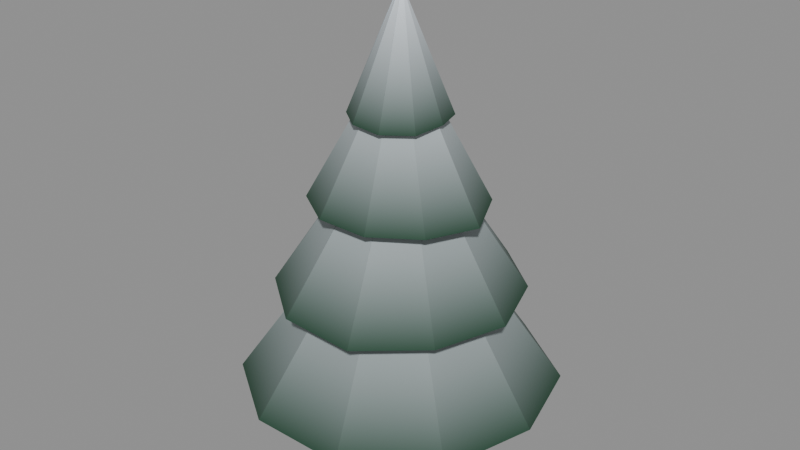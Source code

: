 # Source: tree_snowpine.blend  (saved by Blender 5.2.45; exported with 4.5.12 LTS)
import bpy
from mathutils import Matrix  # noqa: F401  (used for matrix-valued properties, if any)

bpy.ops.wm.read_factory_settings(use_empty=True)
scene = bpy.context.scene
scene.name = 'Scene'

# ---- materials (node trees are filled in below, after node groups)
mat_bark = bpy.data.materials.new('bark')
mat_snowpine_v = bpy.data.materials.new('snowpine_v')

# ---- material node trees
mat_bark.use_nodes = True; mat_bark.node_tree.nodes.clear()
_N = mat_bark.node_tree.nodes; _L = mat_bark.node_tree.links
n0 = _N.new('ShaderNodeBsdfPrincipled'); n0.name = 'Principled BSDF'; n0.location = (-200, 100)
n0.inputs[0].default_value = (0.06848, 0.03434, 0.01764, 1.0)
n0.inputs[2].default_value = 0.85
n0.inputs[10].default_value = 0.005
n1 = _N.new('ShaderNodeOutputMaterial'); n1.name = 'Material Output'; n1.location = (200, 100)
_L.new(n0.outputs[0], n1.inputs[0])
n1.is_active_output = True
mat_snowpine_v.use_nodes = True; mat_snowpine_v.node_tree.nodes.clear()
_N = mat_snowpine_v.node_tree.nodes; _L = mat_snowpine_v.node_tree.links
n0 = _N.new('ShaderNodeBsdfPrincipled'); n0.name = 'Principled BSDF'; n0.location = (-200, 100)
n0.inputs[2].default_value = 0.85
n0.inputs[10].default_value = 0.005
n1 = _N.new('ShaderNodeOutputMaterial'); n1.name = 'Material Output'; n1.location = (200, 100)
n2 = _N.new('ShaderNodeVertexColor'); n2.name = 'Color Attribute'; n2.location = (0, 0)
n2.layer_name = 'Col'
_L.new(n0.outputs[0], n1.inputs[0])
_L.new(n2.outputs[0], n0.inputs[0])
n1.is_active_output = True

# ---- meshes
me_trunk = bpy.data.meshes.new('trunk')
me_trunk.from_pydata([(0.1, 0.0, 0.0), (0.07071, 0.07071, 0.0), (6.123e-18, 0.1, 0.0), (-0.07071, 0.07071, 0.0), (-0.1, 1.225e-17, 0.0), (-0.07071, -0.07071, 0.0), (-1.837e-17, -0.1, 0.0), (0.07071, -0.07071, 0.0), (0.07, 0.0, 0.7), (0.0495, 0.0495, 0.7), (4.286e-18, 0.07, 0.7), (-0.0495, 0.0495, 0.7), (-0.07, 8.573e-18, 0.7), (-0.0495, -0.0495, 0.7), (-1.286e-17, -0.07, 0.7), (0.0495, -0.0495, 0.7), (0.0, 0.0, 0.0), (9.313e-10, 4.657e-10, 0.7)], [], [(0, 1, 9, 8), (1, 2, 10, 9), (2, 3, 11, 10), (3, 4, 12, 11), (4, 5, 13, 12), (5, 6, 14, 13), (6, 7, 15, 14), (7, 0, 8, 15), (16, 1, 0), (16, 2, 1), (16, 3, 2), (16, 4, 3), (16, 5, 4), (16, 6, 5), (16, 7, 6), (16, 0, 7), (8, 9, 17), (9, 10, 17), (10, 11, 17), (11, 12, 17), (12, 13, 17), (13, 14, 17), (14, 15, 17), (15, 8, 17)])
me_trunk.materials.append(mat_bark)
me_trunk.update()
me_tier = bpy.data.meshes.new('tier')
me_tier.from_pydata([(0.9358, 5.73e-18, 0.4562), (0.7772, 0.5645, 0.4454), (0.2926, 0.9003, 0.4515), (-0.2902, 0.8931, 0.4548), (-0.7703, 0.5597, 0.449), (-0.947, 5.486e-06, 0.4513), (-0.7816, -0.5678, 0.4429), (-0.2923, -0.8995, 0.4518), (0.292, -0.8986, 0.4522), (0.7692, -0.5589, 0.4496), (0.007697, -4.011e-05, 1.812), (0.003843, 0.008437, 1.81), (-0.003389, 0.009708, 1.809), (-0.009047, 0.005822, 1.809), (-0.01088, -0.0008696, 1.809), (-0.00835, -0.00716, 1.808), (-0.002358, -0.01071, 1.808), (0.004428, -0.01019, 1.808), (0.009559, -0.005652, 1.808), (0.01011, -0.004272, 1.809), (4.287e-06, 2.1e-06, 0.4469), (-0.001126, -0.001332, 1.813)], [], [(0, 1, 11, 10), (1, 2, 12, 11), (2, 3, 13, 12), (3, 4, 14, 13), (4, 5, 15, 14), (5, 6, 16, 15), (6, 7, 17, 16), (7, 8, 18, 17), (8, 9, 19, 18), (9, 0, 10, 19), (20, 1, 0), (20, 2, 1), (20, 3, 2), (20, 4, 3), (20, 5, 4), (20, 6, 5), (20, 7, 6), (20, 8, 7), (20, 9, 8), (20, 0, 9), (10, 11, 21), (11, 12, 21), (12, 13, 21), (13, 14, 21), (14, 15, 21), (15, 16, 21), (16, 17, 21), (17, 18, 21), (18, 19, 21), (19, 10, 21)])
_ca = me_tier.color_attributes.new('Col', 'BYTE_COLOR', 'CORNER')
_ca.data.foreach_set('color', [0.01521, 0.05951, 0.0331, 1.0, 0.01521, 0.05951, 0.0331, 1.0, 0.8308, 0.8879, 0.956, 1.0, 0.8308, 0.8879, 0.956, 1.0, 0.01521, 0.05951, 0.0331, 1.0, 0.01521, 0.05951, 0.0331, 1.0, 0.8308, 0.8879, 0.956, 1.0, 0.8308, 0.8879, 0.956, 1.0, 0.01521, 0.05951, 0.0331, 1.0, 0.01521, 0.05951, 0.0331, 1.0, 0.8308, 0.8879, 0.956, 1.0, 0.8308, 0.8879, 0.956, 1.0, 0.01521, 0.05951, 0.0331, 1.0, 0.01521, 0.05951, 0.0331, 1.0, 0.8308, 0.8879, 0.956, 1.0, 0.8308, 0.8879, 0.956, 1.0, 0.01521, 0.05951, 0.0331, 1.0, 0.01521, 0.05951, 0.0331, 1.0, 0.8308, 0.8879, 0.956, 1.0, 0.8308, 0.8879, 0.956, 1.0, 0.01521, 0.05951, 0.0331, 1.0, 0.01521, 0.05951, 0.0331, 1.0, 0.8308, 0.8879, 0.956, 1.0, 0.8308, 0.8879, 0.956, 1.0, 0.01521, 0.05951, 0.0331, 1.0, 0.01521, 0.05951, 0.0331, 1.0, 0.8308, 0.8879, 0.956, 1.0, 0.8308, 0.8879, 0.956, 1.0, 0.01521, 0.05951, 0.0331, 1.0, 0.01521, 0.05951, 0.0331, 1.0, 0.8308, 0.8879, 0.956, 1.0, 0.8308, 0.8879, 0.956, 1.0, 0.01521, 0.05951, 0.0331, 1.0, 0.01521, 0.05951, 0.0331, 1.0, 0.8308, 0.8879, 0.956, 1.0, 0.8308, 0.8879, 0.956, 1.0, 0.01521, 0.05951, 0.0331, 1.0, 0.01521, 0.05951, 0.0331, 1.0, 0.8308, 0.8879, 0.956, 1.0, 0.8308, 0.8879, 0.956, 1.0, 0.01521, 0.05951, 0.0331, 1.0, 0.01521, 0.05951, 0.0331, 1.0, 0.01521, 0.05951, 0.0331, 1.0, 0.01521, 0.05951, 0.0331, 1.0, 0.01521, 0.05951, 0.0331, 1.0, 0.01521, 0.05951, 0.0331, 1.0, 0.01521, 0.05951, 0.0331, 1.0, 0.01521, 0.05951, 0.0331, 1.0, 0.01521, 0.05951, 0.0331, 1.0, 0.01521, 0.05951, 0.0331, 1.0, 0.01521, 0.05951, 0.0331, 1.0, 0.01521, 0.05951, 0.0331, 1.0, 0.01521, 0.05951, 0.0331, 1.0, 0.01521, 0.05951, 0.0331, 1.0, 0.01521, 0.05951, 0.0331, 1.0, 0.01521, 0.05951, 0.0331, 1.0, 0.01521, 0.05951, 0.0331, 1.0, 0.01521, 0.05951, 0.0331, 1.0, 0.01521, 0.05951, 0.0331, 1.0, 0.01521, 0.05951, 0.0331, 1.0, 0.01521, 0.05951, 0.0331, 1.0, 0.01521, 0.05951, 0.0331, 1.0, 0.01521, 0.05951, 0.0331, 1.0, 0.01521, 0.05951, 0.0331, 1.0, 0.01521, 0.05951, 0.0331, 1.0, 0.01521, 0.05951, 0.0331, 1.0, 0.01521, 0.05951, 0.0331, 1.0, 0.01521, 0.05951, 0.0331, 1.0, 0.01521, 0.05951, 0.0331, 1.0, 0.01521, 0.05951, 0.0331, 1.0, 0.8308, 0.8879, 0.956, 1.0, 0.8308, 0.8879, 0.956, 1.0, 0.8308, 0.8879, 0.956, 1.0, 0.8308, 0.8879, 0.956, 1.0, 0.8308, 0.8879, 0.956, 1.0, 0.8308, 0.8879, 0.956, 1.0, 0.8308, 0.8879, 0.956, 1.0, 0.8308, 0.8879, 0.956, 1.0, 0.8308, 0.8879, 0.956, 1.0, 0.8308, 0.8879, 0.956, 1.0, 0.8308, 0.8879, 0.956, 1.0, 0.8308, 0.8879, 0.956, 1.0, 0.8308, 0.8879, 0.956, 1.0, 0.8308, 0.8879, 0.956, 1.0, 0.8308, 0.8879, 0.956, 1.0, 0.8308, 0.8879, 0.956, 1.0, 0.8308, 0.8879, 0.956, 1.0, 0.8308, 0.8879, 0.956, 1.0, 0.8308, 0.8879, 0.956, 1.0, 0.8308, 0.8879, 0.956, 1.0, 0.8308, 0.8879, 0.956, 1.0, 0.8308, 0.8879, 0.956, 1.0, 0.8308, 0.8879, 0.956, 1.0, 0.8308, 0.8879, 0.956, 1.0, 0.8308, 0.8879, 0.956, 1.0, 0.8308, 0.8879, 0.956, 1.0, 0.8308, 0.8879, 0.956, 1.0, 0.8308, 0.8879, 0.956, 1.0, 0.8308, 0.8879, 0.956, 1.0, 0.8308, 0.8879, 0.956, 1.0])
me_tier.materials.append(mat_snowpine_v)
me_tier.update()
me_tier_001 = bpy.data.meshes.new('tier.001')
me_tier_001.from_pydata([(0.7406, 0.0, 1.054), (0.5946, 0.4322, 1.057), (0.2396, 0.736, 1.039), (-0.2268, 0.6993, 1.057), (-0.6105, 0.4437, 1.048), (-0.7356, 7.36e-05, 1.057), (-0.5941, -0.4319, 1.057), (-0.2298, -0.7075, 1.053), (0.2342, -0.721, 1.046), (0.5934, -0.4315, 1.057), (-0.01083, 1.218e-05, 2.183), (-0.01429, -0.003041, 2.186), (-0.009259, -0.01238, 2.187), (0.0004114, -0.01555, 2.187), (0.00931, -0.01223, 2.187), (0.01485, -0.004347, 2.187), (0.01472, 0.004982, 2.187), (0.009125, 0.01259, 2.187), (-0.0004117, 0.01543, 2.187), (-0.01768, 0.009904, 2.198), (6.749e-06, 2.779e-05, 1.062), (-0.001548, 0.001877, 2.179)], [], [(0, 1, 11, 10), (1, 2, 12, 11), (2, 3, 13, 12), (3, 4, 14, 13), (4, 5, 15, 14), (5, 6, 16, 15), (6, 7, 17, 16), (7, 8, 18, 17), (8, 9, 19, 18), (9, 0, 10, 19), (20, 1, 0), (20, 2, 1), (20, 3, 2), (20, 4, 3), (20, 5, 4), (20, 6, 5), (20, 7, 6), (20, 8, 7), (20, 9, 8), (20, 0, 9), (10, 11, 21), (11, 12, 21), (12, 13, 21), (13, 14, 21), (14, 15, 21), (15, 16, 21), (16, 17, 21), (17, 18, 21), (18, 19, 21), (19, 10, 21)])
_ca = me_tier_001.color_attributes.new('Col', 'BYTE_COLOR', 'CORNER')
_ca.data.foreach_set('color', [0.01521, 0.05951, 0.0331, 1.0, 0.01521, 0.05951, 0.0331, 1.0, 0.8308, 0.8879, 0.956, 1.0, 0.8308, 0.8879, 0.956, 1.0, 0.01521, 0.05951, 0.0331, 1.0, 0.01521, 0.05951, 0.0331, 1.0, 0.8308, 0.8879, 0.956, 1.0, 0.8308, 0.8879, 0.956, 1.0, 0.01521, 0.05951, 0.0331, 1.0, 0.01521, 0.05951, 0.0331, 1.0, 0.8308, 0.8879, 0.956, 1.0, 0.8308, 0.8879, 0.956, 1.0, 0.01521, 0.05951, 0.0331, 1.0, 0.01521, 0.05951, 0.0331, 1.0, 0.8308, 0.8879, 0.956, 1.0, 0.8308, 0.8879, 0.956, 1.0, 0.01521, 0.05951, 0.0331, 1.0, 0.01521, 0.05951, 0.0331, 1.0, 0.8308, 0.8879, 0.956, 1.0, 0.8308, 0.8879, 0.956, 1.0, 0.01521, 0.05951, 0.0331, 1.0, 0.01521, 0.05951, 0.0331, 1.0, 0.8308, 0.8879, 0.956, 1.0, 0.8308, 0.8879, 0.956, 1.0, 0.01521, 0.05951, 0.0331, 1.0, 0.01521, 0.05951, 0.0331, 1.0, 0.8308, 0.8879, 0.956, 1.0, 0.8308, 0.8879, 0.956, 1.0, 0.01521, 0.05951, 0.0331, 1.0, 0.01521, 0.05951, 0.0331, 1.0, 0.8308, 0.8879, 0.956, 1.0, 0.8308, 0.8879, 0.956, 1.0, 0.01521, 0.05951, 0.0331, 1.0, 0.01521, 0.05951, 0.0331, 1.0, 0.8308, 0.8879, 0.956, 1.0, 0.8308, 0.8879, 0.956, 1.0, 0.01521, 0.05951, 0.0331, 1.0, 0.01521, 0.05951, 0.0331, 1.0, 0.8308, 0.8879, 0.956, 1.0, 0.8308, 0.8879, 0.956, 1.0, 0.01521, 0.05951, 0.0331, 1.0, 0.01521, 0.05951, 0.0331, 1.0, 0.01521, 0.05951, 0.0331, 1.0, 0.01521, 0.05951, 0.0331, 1.0, 0.01521, 0.05951, 0.0331, 1.0, 0.01521, 0.05951, 0.0331, 1.0, 0.01521, 0.05951, 0.0331, 1.0, 0.01521, 0.05951, 0.0331, 1.0, 0.01521, 0.05951, 0.0331, 1.0, 0.01521, 0.05951, 0.0331, 1.0, 0.01521, 0.05951, 0.0331, 1.0, 0.01521, 0.05951, 0.0331, 1.0, 0.01521, 0.05951, 0.0331, 1.0, 0.01521, 0.05951, 0.0331, 1.0, 0.01521, 0.05951, 0.0331, 1.0, 0.01521, 0.05951, 0.0331, 1.0, 0.01521, 0.05951, 0.0331, 1.0, 0.01521, 0.05951, 0.0331, 1.0, 0.01521, 0.05951, 0.0331, 1.0, 0.01521, 0.05951, 0.0331, 1.0, 0.01521, 0.05951, 0.0331, 1.0, 0.01521, 0.05951, 0.0331, 1.0, 0.01521, 0.05951, 0.0331, 1.0, 0.01521, 0.05951, 0.0331, 1.0, 0.01521, 0.05951, 0.0331, 1.0, 0.01521, 0.05951, 0.0331, 1.0, 0.01521, 0.05951, 0.0331, 1.0, 0.01521, 0.05951, 0.0331, 1.0, 0.01521, 0.05951, 0.0331, 1.0, 0.01521, 0.05951, 0.0331, 1.0, 0.8308, 0.8879, 0.956, 1.0, 0.8308, 0.8879, 0.956, 1.0, 0.8308, 0.8879, 0.956, 1.0, 0.8308, 0.8879, 0.956, 1.0, 0.8308, 0.8879, 0.956, 1.0, 0.8308, 0.8879, 0.956, 1.0, 0.8308, 0.8879, 0.956, 1.0, 0.8308, 0.8879, 0.956, 1.0, 0.8308, 0.8879, 0.956, 1.0, 0.8308, 0.8879, 0.956, 1.0, 0.8308, 0.8879, 0.956, 1.0, 0.8308, 0.8879, 0.956, 1.0, 0.8308, 0.8879, 0.956, 1.0, 0.8308, 0.8879, 0.956, 1.0, 0.8308, 0.8879, 0.956, 1.0, 0.8308, 0.8879, 0.956, 1.0, 0.8308, 0.8879, 0.956, 1.0, 0.8308, 0.8879, 0.956, 1.0, 0.8308, 0.8879, 0.956, 1.0, 0.8308, 0.8879, 0.956, 1.0, 0.8308, 0.8879, 0.956, 1.0, 0.8308, 0.8879, 0.956, 1.0, 0.8308, 0.8879, 0.956, 1.0, 0.8308, 0.8879, 0.956, 1.0, 0.8308, 0.8879, 0.956, 1.0, 0.8308, 0.8879, 0.956, 1.0, 0.8308, 0.8879, 0.956, 1.0, 0.8308, 0.8879, 0.956, 1.0, 0.8308, 0.8879, 0.956, 1.0, 0.8308, 0.8879, 0.956, 1.0])
me_tier_001.materials.append(mat_snowpine_v)
me_tier_001.update()
me_tier_002 = bpy.data.meshes.new('tier.002')
me_tier_002.from_pydata([(0.5461, 0.0, 1.587), (0.4122, 0.2989, 1.605), (0.1548, 0.4775, 1.609), (-0.1605, 0.4939, 1.6), (-0.4372, 0.3177, 1.59), (-0.5098, 0.0003411, 1.605), (-0.4303, -0.3124, 1.594), (-0.1593, -0.4899, 1.602), (0.1592, -0.49, 1.602), (0.4223, -0.3069, 1.599), (0.0005396, 5.622e-07, 2.55), (0.0004343, 0.0003216, 2.55), (0.0001647, 0.000515, 2.55), (-0.0001612, 0.0004941, 2.55), (-0.0004038, 0.0002934, 2.55), (-0.0004991, 6.629e-09, 2.55), (-0.000387, -0.0002814, 2.55), (-0.0001404, -0.0004352, 2.55), (0.0001494, -0.0004539, 2.55), (0.0004186, -0.0003077, 2.55), (-5.15e-07, -2.266e-06, 1.601), (-2.21e-06, -2.733e-06, 2.55)], [], [(0, 1, 11, 10), (1, 2, 12, 11), (2, 3, 13, 12), (3, 4, 14, 13), (4, 5, 15, 14), (5, 6, 16, 15), (6, 7, 17, 16), (7, 8, 18, 17), (8, 9, 19, 18), (9, 0, 10, 19), (20, 1, 0), (20, 2, 1), (20, 3, 2), (20, 4, 3), (20, 5, 4), (20, 6, 5), (20, 7, 6), (20, 8, 7), (20, 9, 8), (20, 0, 9), (10, 11, 21), (11, 12, 21), (12, 13, 21), (13, 14, 21), (14, 15, 21), (15, 16, 21), (16, 17, 21), (17, 18, 21), (18, 19, 21), (19, 10, 21)])
_ca = me_tier_002.color_attributes.new('Col', 'BYTE_COLOR', 'CORNER')
_ca.data.foreach_set('color', [0.01521, 0.05951, 0.0331, 1.0, 0.01521, 0.05951, 0.0331, 1.0, 0.8308, 0.8879, 0.956, 1.0, 0.8308, 0.8879, 0.956, 1.0, 0.01521, 0.05951, 0.0331, 1.0, 0.01521, 0.05951, 0.0331, 1.0, 0.8308, 0.8879, 0.956, 1.0, 0.8308, 0.8879, 0.956, 1.0, 0.01521, 0.05951, 0.0331, 1.0, 0.01521, 0.05951, 0.0331, 1.0, 0.8308, 0.8879, 0.956, 1.0, 0.8308, 0.8879, 0.956, 1.0, 0.01521, 0.05951, 0.0331, 1.0, 0.01521, 0.05951, 0.0331, 1.0, 0.8308, 0.8879, 0.956, 1.0, 0.8308, 0.8879, 0.956, 1.0, 0.01521, 0.05951, 0.0331, 1.0, 0.01521, 0.05951, 0.0331, 1.0, 0.8308, 0.8879, 0.956, 1.0, 0.8308, 0.8879, 0.956, 1.0, 0.01521, 0.05951, 0.0331, 1.0, 0.01521, 0.05951, 0.0331, 1.0, 0.8308, 0.8879, 0.956, 1.0, 0.8308, 0.8879, 0.956, 1.0, 0.01521, 0.05951, 0.0331, 1.0, 0.01521, 0.05951, 0.0331, 1.0, 0.8308, 0.8879, 0.956, 1.0, 0.8308, 0.8879, 0.956, 1.0, 0.01521, 0.05951, 0.0331, 1.0, 0.01521, 0.05951, 0.0331, 1.0, 0.8308, 0.8879, 0.956, 1.0, 0.8308, 0.8879, 0.956, 1.0, 0.01521, 0.05951, 0.0331, 1.0, 0.01521, 0.05951, 0.0331, 1.0, 0.8308, 0.8879, 0.956, 1.0, 0.8308, 0.8879, 0.956, 1.0, 0.01521, 0.05951, 0.0331, 1.0, 0.01521, 0.05951, 0.0331, 1.0, 0.8308, 0.8879, 0.956, 1.0, 0.8308, 0.8879, 0.956, 1.0, 0.01521, 0.05951, 0.0331, 1.0, 0.01521, 0.05951, 0.0331, 1.0, 0.01521, 0.05951, 0.0331, 1.0, 0.01521, 0.05951, 0.0331, 1.0, 0.01521, 0.05951, 0.0331, 1.0, 0.01521, 0.05951, 0.0331, 1.0, 0.01521, 0.05951, 0.0331, 1.0, 0.01521, 0.05951, 0.0331, 1.0, 0.01521, 0.05951, 0.0331, 1.0, 0.01521, 0.05951, 0.0331, 1.0, 0.01521, 0.05951, 0.0331, 1.0, 0.01521, 0.05951, 0.0331, 1.0, 0.01521, 0.05951, 0.0331, 1.0, 0.01521, 0.05951, 0.0331, 1.0, 0.01521, 0.05951, 0.0331, 1.0, 0.01521, 0.05951, 0.0331, 1.0, 0.01521, 0.05951, 0.0331, 1.0, 0.01521, 0.05951, 0.0331, 1.0, 0.01521, 0.05951, 0.0331, 1.0, 0.01521, 0.05951, 0.0331, 1.0, 0.01521, 0.05951, 0.0331, 1.0, 0.01521, 0.05951, 0.0331, 1.0, 0.01521, 0.05951, 0.0331, 1.0, 0.01521, 0.05951, 0.0331, 1.0, 0.01521, 0.05951, 0.0331, 1.0, 0.01521, 0.05951, 0.0331, 1.0, 0.01521, 0.05951, 0.0331, 1.0, 0.01521, 0.05951, 0.0331, 1.0, 0.01521, 0.05951, 0.0331, 1.0, 0.01521, 0.05951, 0.0331, 1.0, 0.8308, 0.8879, 0.956, 1.0, 0.8308, 0.8879, 0.956, 1.0, 0.8308, 0.8879, 0.956, 1.0, 0.8308, 0.8879, 0.956, 1.0, 0.8308, 0.8879, 0.956, 1.0, 0.8308, 0.8879, 0.956, 1.0, 0.8308, 0.8879, 0.956, 1.0, 0.8308, 0.8879, 0.956, 1.0, 0.8308, 0.8879, 0.956, 1.0, 0.8308, 0.8879, 0.956, 1.0, 0.8308, 0.8879, 0.956, 1.0, 0.8308, 0.8879, 0.956, 1.0, 0.8308, 0.8879, 0.956, 1.0, 0.8308, 0.8879, 0.956, 1.0, 0.8308, 0.8879, 0.956, 1.0, 0.8308, 0.8879, 0.956, 1.0, 0.8308, 0.8879, 0.956, 1.0, 0.8308, 0.8879, 0.956, 1.0, 0.8308, 0.8879, 0.956, 1.0, 0.8308, 0.8879, 0.956, 1.0, 0.8308, 0.8879, 0.956, 1.0, 0.8308, 0.8879, 0.956, 1.0, 0.8308, 0.8879, 0.956, 1.0, 0.8308, 0.8879, 0.956, 1.0, 0.8308, 0.8879, 0.956, 1.0, 0.8308, 0.8879, 0.956, 1.0, 0.8308, 0.8879, 0.956, 1.0, 0.8308, 0.8879, 0.956, 1.0, 0.8308, 0.8879, 0.956, 1.0, 0.8308, 0.8879, 0.956, 1.0])
me_tier_002.materials.append(mat_snowpine_v)
me_tier_002.update()
me_tier_003 = bpy.data.meshes.new('tier.003')
me_tier_003.from_pydata([(0.288, 0.0, 2.107), (0.2371, 0.1726, 2.104), (0.09062, 0.2793, 2.104), (-0.09568, 0.2951, 2.094), (-0.2505, 0.1816, 2.095), (-0.2898, 0.0002947, 2.106), (-0.2392, -0.174, 2.102), (-0.09267, -0.2852, 2.1), (0.0962, -0.2961, 2.094), (0.2519, -0.1821, 2.094), (-0.008195, -0.0003097, 2.839), (-0.01022, -0.00299, 2.842), (-0.006608, -0.009434, 2.843), (0.0007608, -0.01138, 2.843), (0.007781, -0.008087, 2.843), (0.01099, -0.002228, 2.843), (0.01042, 0.0042, 2.843), (0.006094, 0.009491, 2.843), (-0.0008125, 0.01121, 2.843), (-0.0116, 0.005815, 2.852), (-7.55e-07, -1.501e-06, 2.1), (-0.001308, 0.001453, 2.836)], [], [(0, 1, 11, 10), (1, 2, 12, 11), (2, 3, 13, 12), (3, 4, 14, 13), (4, 5, 15, 14), (5, 6, 16, 15), (6, 7, 17, 16), (7, 8, 18, 17), (8, 9, 19, 18), (9, 0, 10, 19), (20, 1, 0), (20, 2, 1), (20, 3, 2), (20, 4, 3), (20, 5, 4), (20, 6, 5), (20, 7, 6), (20, 8, 7), (20, 9, 8), (20, 0, 9), (10, 11, 21), (11, 12, 21), (12, 13, 21), (13, 14, 21), (14, 15, 21), (15, 16, 21), (16, 17, 21), (17, 18, 21), (18, 19, 21), (19, 10, 21)])
_ca = me_tier_003.color_attributes.new('Col', 'BYTE_COLOR', 'CORNER')
_ca.data.foreach_set('color', [0.01521, 0.05951, 0.0331, 1.0, 0.01521, 0.05951, 0.0331, 1.0, 0.8308, 0.8879, 0.956, 1.0, 0.8308, 0.8879, 0.956, 1.0, 0.01521, 0.05951, 0.0331, 1.0, 0.01521, 0.05951, 0.0331, 1.0, 0.8308, 0.8879, 0.956, 1.0, 0.8308, 0.8879, 0.956, 1.0, 0.01521, 0.05951, 0.0331, 1.0, 0.01521, 0.05951, 0.0331, 1.0, 0.8308, 0.8879, 0.956, 1.0, 0.8308, 0.8879, 0.956, 1.0, 0.01521, 0.05951, 0.0331, 1.0, 0.01521, 0.05951, 0.0331, 1.0, 0.8308, 0.8879, 0.956, 1.0, 0.8308, 0.8879, 0.956, 1.0, 0.01521, 0.05951, 0.0331, 1.0, 0.01521, 0.05951, 0.0331, 1.0, 0.8308, 0.8879, 0.956, 1.0, 0.8308, 0.8879, 0.956, 1.0, 0.01521, 0.05951, 0.0331, 1.0, 0.01521, 0.05951, 0.0331, 1.0, 0.8308, 0.8879, 0.956, 1.0, 0.8308, 0.8879, 0.956, 1.0, 0.01521, 0.05951, 0.0331, 1.0, 0.01521, 0.05951, 0.0331, 1.0, 0.8308, 0.8879, 0.956, 1.0, 0.8308, 0.8879, 0.956, 1.0, 0.01521, 0.05951, 0.0331, 1.0, 0.01521, 0.05951, 0.0331, 1.0, 0.8308, 0.8879, 0.956, 1.0, 0.8308, 0.8879, 0.956, 1.0, 0.01521, 0.05951, 0.0331, 1.0, 0.01521, 0.05951, 0.0331, 1.0, 0.8308, 0.8879, 0.956, 1.0, 0.8308, 0.8879, 0.956, 1.0, 0.01521, 0.05951, 0.0331, 1.0, 0.01521, 0.05951, 0.0331, 1.0, 0.8308, 0.8879, 0.956, 1.0, 0.8308, 0.8879, 0.956, 1.0, 0.01521, 0.05951, 0.0331, 1.0, 0.01521, 0.05951, 0.0331, 1.0, 0.01521, 0.05951, 0.0331, 1.0, 0.01521, 0.05951, 0.0331, 1.0, 0.01521, 0.05951, 0.0331, 1.0, 0.01521, 0.05951, 0.0331, 1.0, 0.01521, 0.05951, 0.0331, 1.0, 0.01521, 0.05951, 0.0331, 1.0, 0.01521, 0.05951, 0.0331, 1.0, 0.01521, 0.05951, 0.0331, 1.0, 0.01521, 0.05951, 0.0331, 1.0, 0.01521, 0.05951, 0.0331, 1.0, 0.01521, 0.05951, 0.0331, 1.0, 0.01521, 0.05951, 0.0331, 1.0, 0.01521, 0.05951, 0.0331, 1.0, 0.01521, 0.05951, 0.0331, 1.0, 0.01521, 0.05951, 0.0331, 1.0, 0.01521, 0.05951, 0.0331, 1.0, 0.01521, 0.05951, 0.0331, 1.0, 0.01521, 0.05951, 0.0331, 1.0, 0.01521, 0.05951, 0.0331, 1.0, 0.01521, 0.05951, 0.0331, 1.0, 0.01521, 0.05951, 0.0331, 1.0, 0.01521, 0.05951, 0.0331, 1.0, 0.01521, 0.05951, 0.0331, 1.0, 0.01521, 0.05951, 0.0331, 1.0, 0.01521, 0.05951, 0.0331, 1.0, 0.01521, 0.05951, 0.0331, 1.0, 0.01521, 0.05951, 0.0331, 1.0, 0.01521, 0.05951, 0.0331, 1.0, 0.8308, 0.8879, 0.956, 1.0, 0.8308, 0.8879, 0.956, 1.0, 0.8308, 0.8879, 0.956, 1.0, 0.8308, 0.8879, 0.956, 1.0, 0.8308, 0.8879, 0.956, 1.0, 0.8308, 0.8879, 0.956, 1.0, 0.8308, 0.8879, 0.956, 1.0, 0.8308, 0.8879, 0.956, 1.0, 0.8308, 0.8879, 0.956, 1.0, 0.8308, 0.8879, 0.956, 1.0, 0.8308, 0.8879, 0.956, 1.0, 0.8308, 0.8879, 0.956, 1.0, 0.8308, 0.8879, 0.956, 1.0, 0.8308, 0.8879, 0.956, 1.0, 0.8308, 0.8879, 0.956, 1.0, 0.8308, 0.8879, 0.956, 1.0, 0.8308, 0.8879, 0.956, 1.0, 0.8308, 0.8879, 0.956, 1.0, 0.8308, 0.8879, 0.956, 1.0, 0.8308, 0.8879, 0.956, 1.0, 0.8308, 0.8879, 0.956, 1.0, 0.8308, 0.8879, 0.956, 1.0, 0.8308, 0.8879, 0.956, 1.0, 0.8308, 0.8879, 0.956, 1.0, 0.8308, 0.8879, 0.956, 1.0, 0.8308, 0.8879, 0.956, 1.0, 0.8308, 0.8879, 0.956, 1.0, 0.8308, 0.8879, 0.956, 1.0, 0.8308, 0.8879, 0.956, 1.0, 0.8308, 0.8879, 0.956, 1.0])
me_tier_003.materials.append(mat_snowpine_v)
me_tier_003.update()

# ---- objects
ob_trunk = bpy.data.objects.new('trunk', me_trunk)
ob_tier = bpy.data.objects.new('tier', me_tier)
ob_tier_001 = bpy.data.objects.new('tier.001', me_tier_001)
ob_tier_002 = bpy.data.objects.new('tier.002', me_tier_002)
ob_tier_003 = bpy.data.objects.new('tier.003', me_tier_003)

# ---- transforms, parenting, visibility, modifiers, constraints
ob_trunk.location = (0.0, 0.0, 0.0)
ob_tier.location = (0.0, 0.0, 0.0)
ob_tier_001.location = (0.0, 0.0, 0.0)
ob_tier_002.location = (0.0, 0.0, 0.0)
ob_tier_003.location = (0.0, 0.0, 0.0)

# ---- collection membership
scene.collection.objects.link(ob_trunk)
scene.collection.objects.link(ob_tier)
scene.collection.objects.link(ob_tier_001)
scene.collection.objects.link(ob_tier_002)
scene.collection.objects.link(ob_tier_003)

# ---- scene / render settings (as saved in the file)
scene.frame_start = 1; scene.frame_end = 250; scene.frame_set(1)
scene.render.engine = 'BLENDER_EEVEE_NEXT'
scene.render.fps = 30
scene.render.bake_bias = 0.0
scene.render.bake_samples = 0
scene.render.compositor_device = 'GPU'
scene.eevee.use_volume_custom_range = False
scene.eevee.fast_gi_thickness_near = 0.1
scene.eevee.fast_gi_thickness_far = 0.0
scene.eevee.ray_tracing_options.screen_trace_thickness = 0.1
bpy.context.view_layer.update()

# ---- added for rendering (the .blend has no active camera and no usable light): camera, sun + grey world if the file has none
cam_auto = bpy.data.cameras.new('AutoCamera')
cam_auto.lens = 50.0
cam_auto.sensor_width = 36.0
cam_auto.clip_end = 1000.0
ob_auto_camera = bpy.data.objects.new('AutoCamera', cam_auto)
scene.collection.objects.link(ob_auto_camera)
ob_auto_camera.location = (3.56824, -4.28824, 4.28525)
ob_auto_camera.rotation_euler = (1.09748, -7.21219e-08, 0.694738)
scene.camera = ob_auto_camera
light_auto_sun = bpy.data.lights.new('AutoSun', 'SUN')
light_auto_sun.energy = 3.0
light_auto_sun.angle = 0.0523599
ob_auto_sun = bpy.data.objects.new('AutoSun', light_auto_sun)
scene.collection.objects.link(ob_auto_sun)
ob_auto_sun.rotation_euler = (0.872665, 0.174533, 0.523599)
if scene.world is None:
    world_auto = bpy.data.worlds.new('AutoWorld')
    world_auto.color = (0.3, 0.3, 0.3)
    scene.world = world_auto
bpy.context.view_layer.update()
